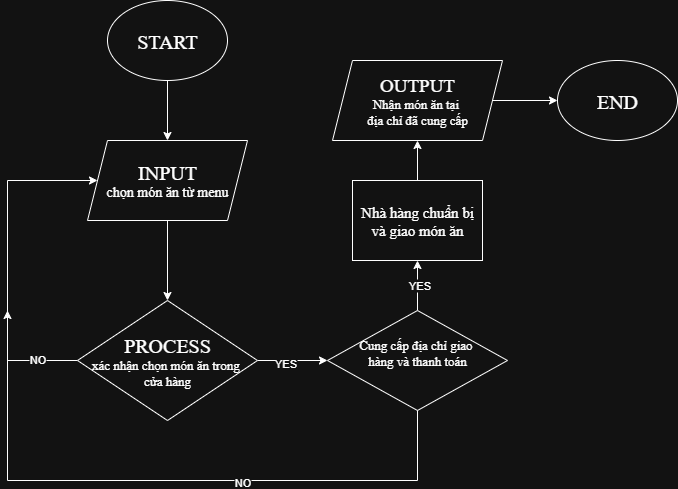

The diagram above was exported from draw.io. Its source (the exported page's mxGraphModel, read from the mxfile embedded in the PNG):
<mxGraphModel dx="1042" dy="658" grid="1" gridSize="10" guides="1" tooltips="1" connect="1" arrows="1" fold="1" page="1" pageScale="1" pageWidth="850" pageHeight="1100" math="0" shadow="0">
  <root>
    <mxCell id="0" />
    <mxCell id="1" parent="0" />
    <mxCell id="0Fpq7JuRdsWdoOWhVF_b-4" style="edgeStyle=orthogonalEdgeStyle;rounded=0;orthogonalLoop=1;jettySize=auto;html=1;exitX=0.5;exitY=1;exitDx=0;exitDy=0;" edge="1" parent="1" source="0Fpq7JuRdsWdoOWhVF_b-1" target="0Fpq7JuRdsWdoOWhVF_b-3">
      <mxGeometry relative="1" as="geometry" />
    </mxCell>
    <mxCell id="0Fpq7JuRdsWdoOWhVF_b-1" value="&lt;font face=&quot;Times New Roman&quot;&gt;&lt;span style=&quot;font-size: 20px;&quot;&gt;START&lt;/span&gt;&lt;/font&gt;" style="ellipse;whiteSpace=wrap;html=1;" vertex="1" parent="1">
      <mxGeometry x="190" y="50" width="120" height="80" as="geometry" />
    </mxCell>
    <mxCell id="0Fpq7JuRdsWdoOWhVF_b-2" value="&lt;font face=&quot;Times New Roman&quot; style=&quot;font-size: 20px;&quot;&gt;END&lt;/font&gt;" style="ellipse;whiteSpace=wrap;html=1;" vertex="1" parent="1">
      <mxGeometry x="640" y="110" width="120" height="80" as="geometry" />
    </mxCell>
    <mxCell id="0Fpq7JuRdsWdoOWhVF_b-5" style="edgeStyle=orthogonalEdgeStyle;rounded=0;orthogonalLoop=1;jettySize=auto;html=1;exitX=0.5;exitY=1;exitDx=0;exitDy=0;" edge="1" parent="1" source="0Fpq7JuRdsWdoOWhVF_b-3" target="0Fpq7JuRdsWdoOWhVF_b-6">
      <mxGeometry relative="1" as="geometry">
        <mxPoint x="400" y="320" as="targetPoint" />
      </mxGeometry>
    </mxCell>
    <mxCell id="0Fpq7JuRdsWdoOWhVF_b-3" value="&lt;font face=&quot;Times New Roman&quot; style=&quot;font-size: 20px;&quot;&gt;INPUT&lt;/font&gt;&lt;div&gt;&lt;font face=&quot;Times New Roman&quot; style=&quot;font-size: 14px;&quot;&gt;chọn món ăn từ menu&lt;/font&gt;&lt;/div&gt;" style="shape=parallelogram;perimeter=parallelogramPerimeter;whiteSpace=wrap;html=1;fixedSize=1;" vertex="1" parent="1">
      <mxGeometry x="170" y="190" width="160" height="80" as="geometry" />
    </mxCell>
    <mxCell id="0Fpq7JuRdsWdoOWhVF_b-7" style="edgeStyle=orthogonalEdgeStyle;rounded=0;orthogonalLoop=1;jettySize=auto;html=1;exitX=0;exitY=0.5;exitDx=0;exitDy=0;entryX=0;entryY=0.5;entryDx=0;entryDy=0;" edge="1" parent="1" source="0Fpq7JuRdsWdoOWhVF_b-6" target="0Fpq7JuRdsWdoOWhVF_b-3">
      <mxGeometry relative="1" as="geometry">
        <Array as="points">
          <mxPoint x="90" y="410" />
          <mxPoint x="90" y="230" />
        </Array>
      </mxGeometry>
    </mxCell>
    <mxCell id="0Fpq7JuRdsWdoOWhVF_b-8" value="NO" style="edgeLabel;html=1;align=center;verticalAlign=middle;resizable=0;points=[];" vertex="1" connectable="0" parent="0Fpq7JuRdsWdoOWhVF_b-7">
      <mxGeometry x="-0.7612" y="-2" relative="1" as="geometry">
        <mxPoint as="offset" />
      </mxGeometry>
    </mxCell>
    <mxCell id="0Fpq7JuRdsWdoOWhVF_b-11" style="edgeStyle=orthogonalEdgeStyle;rounded=0;orthogonalLoop=1;jettySize=auto;html=1;exitX=1;exitY=0.5;exitDx=0;exitDy=0;entryX=0;entryY=0.5;entryDx=0;entryDy=0;" edge="1" parent="1" source="0Fpq7JuRdsWdoOWhVF_b-6" target="0Fpq7JuRdsWdoOWhVF_b-9">
      <mxGeometry relative="1" as="geometry" />
    </mxCell>
    <mxCell id="0Fpq7JuRdsWdoOWhVF_b-19" value="YES" style="edgeLabel;html=1;align=center;verticalAlign=middle;resizable=0;points=[];" vertex="1" connectable="0" parent="0Fpq7JuRdsWdoOWhVF_b-11">
      <mxGeometry x="-0.2171" y="-2" relative="1" as="geometry">
        <mxPoint as="offset" />
      </mxGeometry>
    </mxCell>
    <mxCell id="0Fpq7JuRdsWdoOWhVF_b-6" value="&lt;font face=&quot;Times New Roman&quot; style=&quot;font-size: 20px;&quot;&gt;PROCESS&lt;/font&gt;&lt;div&gt;&lt;font style=&quot;font-size: 13px;&quot; face=&quot;Times New Roman&quot;&gt;xác nhận chọn món ăn trong&amp;nbsp;&lt;/font&gt;&lt;/div&gt;&lt;div&gt;&lt;font style=&quot;font-size: 13px;&quot; face=&quot;Times New Roman&quot;&gt;cửa hàng&lt;/font&gt;&lt;/div&gt;" style="rhombus;whiteSpace=wrap;html=1;" vertex="1" parent="1">
      <mxGeometry x="160" y="350" width="180" height="120" as="geometry" />
    </mxCell>
    <mxCell id="0Fpq7JuRdsWdoOWhVF_b-13" style="edgeStyle=orthogonalEdgeStyle;rounded=0;orthogonalLoop=1;jettySize=auto;html=1;exitX=0.5;exitY=0;exitDx=0;exitDy=0;entryX=0.5;entryY=1;entryDx=0;entryDy=0;" edge="1" parent="1" source="0Fpq7JuRdsWdoOWhVF_b-9" target="0Fpq7JuRdsWdoOWhVF_b-12">
      <mxGeometry relative="1" as="geometry" />
    </mxCell>
    <mxCell id="0Fpq7JuRdsWdoOWhVF_b-24" value="YES" style="edgeLabel;html=1;align=center;verticalAlign=middle;resizable=0;points=[];" vertex="1" connectable="0" parent="0Fpq7JuRdsWdoOWhVF_b-13">
      <mxGeometry x="0.048" y="-1" relative="1" as="geometry">
        <mxPoint as="offset" />
      </mxGeometry>
    </mxCell>
    <mxCell id="0Fpq7JuRdsWdoOWhVF_b-21" style="edgeStyle=orthogonalEdgeStyle;rounded=0;orthogonalLoop=1;jettySize=auto;html=1;exitX=0.5;exitY=1;exitDx=0;exitDy=0;" edge="1" parent="1">
      <mxGeometry relative="1" as="geometry">
        <mxPoint x="90" y="360" as="targetPoint" />
        <mxPoint x="500" y="410" as="sourcePoint" />
        <Array as="points">
          <mxPoint x="500" y="530" />
        </Array>
      </mxGeometry>
    </mxCell>
    <mxCell id="0Fpq7JuRdsWdoOWhVF_b-23" value="NO" style="edgeLabel;html=1;align=center;verticalAlign=middle;resizable=0;points=[];" vertex="1" connectable="0" parent="0Fpq7JuRdsWdoOWhVF_b-21">
      <mxGeometry x="-0.1554" y="1" relative="1" as="geometry">
        <mxPoint as="offset" />
      </mxGeometry>
    </mxCell>
    <mxCell id="0Fpq7JuRdsWdoOWhVF_b-9" value="&lt;font style=&quot;font-size: 13px;&quot; face=&quot;Times New Roman&quot;&gt;Cung cấp địa chỉ giao&amp;nbsp;&lt;/font&gt;&lt;div&gt;&lt;font style=&quot;font-size: 13px;&quot; face=&quot;Times New Roman&quot;&gt;hàng và thanh toán&lt;/font&gt;&lt;div&gt;&lt;font style=&quot;font-size: 13px;&quot; face=&quot;Times New Roman&quot;&gt;&amp;nbsp;&lt;/font&gt;&lt;/div&gt;&lt;/div&gt;" style="rhombus;whiteSpace=wrap;html=1;" vertex="1" parent="1">
      <mxGeometry x="410" y="360" width="180" height="100" as="geometry" />
    </mxCell>
    <mxCell id="0Fpq7JuRdsWdoOWhVF_b-17" style="edgeStyle=orthogonalEdgeStyle;rounded=0;orthogonalLoop=1;jettySize=auto;html=1;exitX=0.5;exitY=0;exitDx=0;exitDy=0;entryX=0.5;entryY=1;entryDx=0;entryDy=0;" edge="1" parent="1" source="0Fpq7JuRdsWdoOWhVF_b-12" target="0Fpq7JuRdsWdoOWhVF_b-14">
      <mxGeometry relative="1" as="geometry" />
    </mxCell>
    <mxCell id="0Fpq7JuRdsWdoOWhVF_b-12" value="&lt;font style=&quot;font-size: 15px;&quot; face=&quot;Times New Roman&quot;&gt;Nhà hàng chuẩn bị và giao món ăn&lt;/font&gt;" style="rounded=0;whiteSpace=wrap;html=1;" vertex="1" parent="1">
      <mxGeometry x="435" y="230" width="130" height="80" as="geometry" />
    </mxCell>
    <mxCell id="0Fpq7JuRdsWdoOWhVF_b-18" style="edgeStyle=orthogonalEdgeStyle;rounded=0;orthogonalLoop=1;jettySize=auto;html=1;exitX=1;exitY=0.5;exitDx=0;exitDy=0;entryX=0;entryY=0.5;entryDx=0;entryDy=0;" edge="1" parent="1" source="0Fpq7JuRdsWdoOWhVF_b-14" target="0Fpq7JuRdsWdoOWhVF_b-2">
      <mxGeometry relative="1" as="geometry" />
    </mxCell>
    <mxCell id="0Fpq7JuRdsWdoOWhVF_b-14" value="&lt;font style=&quot;font-size: 19px;&quot; face=&quot;Times New Roman&quot;&gt;OUTPUT&lt;/font&gt;&lt;div&gt;&lt;font style=&quot;font-size: 13px;&quot; face=&quot;Times New Roman&quot;&gt;Nhận món ăn tại&amp;nbsp;&lt;/font&gt;&lt;/div&gt;&lt;div&gt;&lt;font style=&quot;font-size: 13px;&quot; face=&quot;Times New Roman&quot;&gt;địa chỉ đã cung cấp&lt;/font&gt;&lt;/div&gt;" style="shape=parallelogram;perimeter=parallelogramPerimeter;whiteSpace=wrap;html=1;fixedSize=1;" vertex="1" parent="1">
      <mxGeometry x="415" y="110" width="170" height="80" as="geometry" />
    </mxCell>
  </root>
</mxGraphModel>